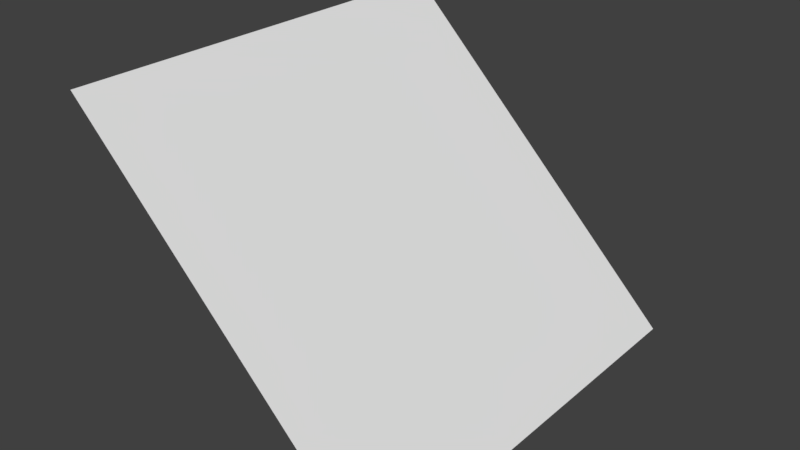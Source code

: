 # Source: magnets.test.blend  (saved by Blender 2.78.0; exported with 4.5.12 LTS)
import bpy
from mathutils import Matrix  # noqa: F401  (used for matrix-valued properties, if any)

bpy.ops.wm.read_factory_settings(use_empty=True)
scene = bpy.context.scene
scene.name = 'Scene'

# ---- collections
col_collection_1 = bpy.data.collections.new('Collection 1'); scene.collection.children.link(col_collection_1)
col_collection_2 = bpy.data.collections.new('Collection 2'); scene.collection.children.link(col_collection_2)
col_collection_3 = bpy.data.collections.new('Collection 3'); scene.collection.children.link(col_collection_3)
col_collection_4 = bpy.data.collections.new('Collection 4'); scene.collection.children.link(col_collection_4)

# ---- materials (node trees are filled in below, after node groups)
mat_material_001 = bpy.data.materials.new('Material.001')
mat_material_001.alpha_threshold = 0.0
mat_material_001.use_transparent_shadow = False
mat_material_001.roughness = 0.5

# ---- material node trees

# ---- world
world_world = bpy.data.worlds.new('World'); scene.world = world_world
world_world.color = (0.05088, 0.05088, 0.05088)
world_world.use_sun_shadow = False
world_world.sun_shadow_jitter_overblur = 0.0
world_world.cycles.sampling_method = 'MANUAL'

# ---- meshes
me_plane = bpy.data.meshes.new('Plane')
me_plane.from_pydata([(-1.0, -1.0, 0.0), (1.0, -1.0, 0.0), (-1.0, 1.0, 0.0), (1.0, 1.0, 0.0)], [], [(0, 1, 3, 2)])
me_plane.materials.append(mat_material_001)
me_plane.use_remesh_preserve_volume = False
me_plane.use_remesh_preserve_attributes = False
me_plane.use_mirror_vertex_groups = False
me_plane.update()

# ---- objects
ob_plane = bpy.data.objects.new('Plane', me_plane)
ob_passing_magnets = bpy.data.objects.new('passing_magnets', None)
ob_magnet_flashlight = bpy.data.objects.new('Magnet_flashlight', None)
ob_magnet_xpad = bpy.data.objects.new('Magnet_xpad', None)
ob_magnet_xpad_and_flashlight = bpy.data.objects.new('Magnet_xpad_and_flashlight', None)
ob_magnet_no_type = bpy.data.objects.new('Magnet_no_type', None)
ob_magnet_blank_debug_name = bpy.data.objects.new('Magnet_blank_debug_name', None)
ob_magnet_wrong_export_type = bpy.data.objects.new('Magnet_wrong_export_type', None)

# ---- transforms, parenting, visibility, modifiers, constraints
ob_plane.location = (0.0, 0.0, 0.0)
ob_plane.rotation_euler = (0.0, 0.7854, 0.0)
ob_plane.lineart.crease_threshold = 0.0
ob_passing_magnets.parent = ob_plane
ob_passing_magnets.matrix_parent_inverse = Matrix(((0.7071, 0.0, -0.7071, 0.0), (0.0, 1.0, 0.0, 0.0), (0.7071, 0.0, 0.7071, 0.0), (0.0, 0.0, 0.0, 1.0)))
ob_passing_magnets.location = (-0.7071, 1.0, 0.7071)
ob_passing_magnets.empty_display_type = 'ARROWS'
ob_passing_magnets.empty_image_offset = (0.0, 0.0)
ob_passing_magnets.lineart.crease_threshold = 0.0
ob_magnet_flashlight.parent = ob_passing_magnets
ob_magnet_flashlight.matrix_parent_inverse = Matrix(((1.0, 0.0, 0.0, 0.7071), (0.0, 1.0, 0.0, -1.0), (0.0, 0.0, 1.0, -0.7071), (0.0, 0.0, 0.0, 1.0)))
ob_magnet_flashlight.location = (-0.7071, 1.0, 0.7071)
ob_magnet_flashlight.empty_image_offset = (0.0, 0.0)
ob_magnet_flashlight.lineart.crease_threshold = 0.0
ob_magnet_xpad.parent = ob_passing_magnets
ob_magnet_xpad.matrix_parent_inverse = Matrix(((1.0, 0.0, 0.0, 0.7071), (0.0, 1.0, 0.0, -1.0), (0.0, 0.0, 1.0, -0.7071), (0.0, 0.0, 0.0, 1.0)))
ob_magnet_xpad.location = (-0.7071, -1.0, 0.7071)
ob_magnet_xpad.rotation_euler = (0.0, -0.7854, 0.0)
ob_magnet_xpad.empty_display_type = 'ARROWS'
ob_magnet_xpad.empty_image_offset = (0.0, 0.0)
ob_magnet_xpad.lineart.crease_threshold = 0.0
ob_magnet_xpad_and_flashlight.parent = ob_passing_magnets
ob_magnet_xpad_and_flashlight.matrix_parent_inverse = Matrix(((1.0, 0.0, 0.0, 0.7071), (0.0, 1.0, 0.0, -1.0), (0.0, 0.0, 1.0, -0.7071), (0.0, 0.0, 0.0, 1.0)))
ob_magnet_xpad_and_flashlight.location = (-1.0, 0.0, 1.0)
ob_magnet_xpad_and_flashlight.empty_image_offset = (0.0, 0.0)
ob_magnet_xpad_and_flashlight.lineart.crease_threshold = 0.0
ob_magnet_no_type.location = (0.0, 0.0, 0.0)
ob_magnet_no_type.empty_display_type = 'ARROWS'
ob_magnet_no_type.empty_image_offset = (0.0, 0.0)
ob_magnet_no_type.lineart.crease_threshold = 0.0
ob_magnet_blank_debug_name.location = (0.0, 0.0, 0.0)
ob_magnet_blank_debug_name.empty_display_type = 'ARROWS'
ob_magnet_blank_debug_name.empty_image_offset = (0.0, 0.0)
ob_magnet_blank_debug_name.lineart.crease_threshold = 0.0
ob_magnet_wrong_export_type.location = (0.0, 0.0, 0.0)
ob_magnet_wrong_export_type.empty_display_type = 'ARROWS'
ob_magnet_wrong_export_type.empty_image_offset = (0.0, 0.0)
ob_magnet_wrong_export_type.lineart.crease_threshold = 0.0

# ---- collection membership
col_collection_1.objects.link(ob_plane)
col_collection_1.objects.link(ob_passing_magnets)
col_collection_1.objects.link(ob_magnet_flashlight)
col_collection_1.objects.link(ob_magnet_xpad)
col_collection_1.objects.link(ob_magnet_xpad_and_flashlight)
col_collection_2.objects.link(ob_magnet_no_type)
col_collection_3.objects.link(ob_magnet_blank_debug_name)
col_collection_4.objects.link(ob_magnet_wrong_export_type)

# ---- scene / render settings (as saved in the file)
scene.frame_start = 1; scene.frame_end = 250; scene.frame_set(1)
scene.render.engine = 'BLENDER_EEVEE_NEXT'
scene.render.resolution_percentage = 50
scene.render.dither_intensity = 0.0
scene.cycles.use_denoising = False
scene.cycles.samples = 128
scene.cycles.sampling_pattern = 'TABULATED_SOBOL'
scene.cycles.light_sampling_threshold = 0.0
scene.cycles.use_adaptive_sampling = False
scene.cycles.use_light_tree = False
scene.cycles.blur_glossy = 0.0
scene.cycles.sample_clamp_indirect = 0.0
scene.view_settings.view_transform = 'Standard'
bpy.context.view_layer.update()

# ---- added for rendering (the .blend has no active camera and no usable light): camera, sun
cam_auto = bpy.data.cameras.new('AutoCamera')
cam_auto.lens = 50.0
cam_auto.sensor_width = 36.0
cam_auto.clip_end = 1000.0
ob_auto_camera = bpy.data.objects.new('AutoCamera', cam_auto)
scene.collection.objects.link(ob_auto_camera)
ob_auto_camera.location = (2.61693, -3.14032, 2.09354)
ob_auto_camera.rotation_euler = (1.09748, -7.21219e-08, 0.694738)
scene.camera = ob_auto_camera
light_auto_sun = bpy.data.lights.new('AutoSun', 'SUN')
light_auto_sun.energy = 3.0
light_auto_sun.angle = 0.0523599
ob_auto_sun = bpy.data.objects.new('AutoSun', light_auto_sun)
scene.collection.objects.link(ob_auto_sun)
ob_auto_sun.rotation_euler = (0.872665, 0.174533, 0.523599)
bpy.context.view_layer.update()
